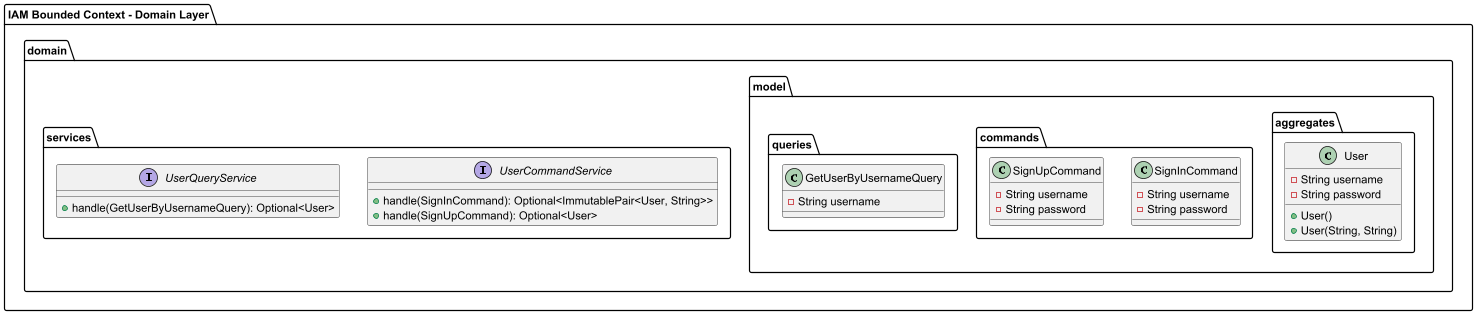

The diagram above was rendered by PlantUML. Its source (embedded in the PNG):
@startuml
package "IAM Bounded Context - Domain Layer" {
    package domain {
        package model {
            package aggregates {
                class User {
                    - String username
                    - String password
                    + User()
                    + User(String, String)
                }
            }
            package commands {
                class SignInCommand {
                    - String username
                    - String password
                }
                class SignUpCommand {
                    - String username
                    - String password
                }
            }
            package queries {
                class GetUserByUsernameQuery {
                    - String username
                }
            }
        }
        package services {
            interface UserCommandService {
                + handle(SignInCommand): Optional<ImmutablePair<User, String>>
                + handle(SignUpCommand): Optional<User>
            }
            interface UserQueryService {
                + handle(GetUserByUsernameQuery): Optional<User>
            }
        }
    }
}
@enduml